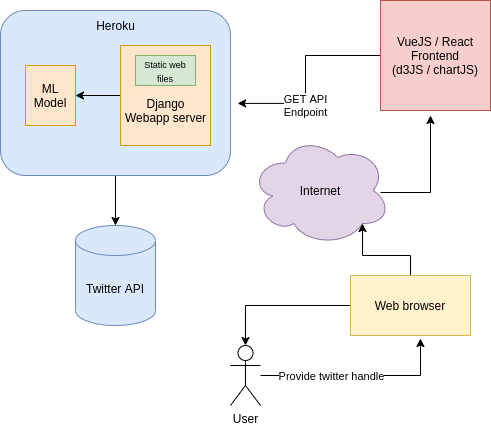

The diagram above was exported from draw.io. Its source (the exported page's mxGraphModel, read from the mxfile embedded in the PNG):
<mxGraphModel dx="865" dy="494" grid="1" gridSize="10" guides="1" tooltips="1" connect="1" arrows="1" fold="1" page="1" pageScale="1" pageWidth="850" pageHeight="1100" math="0" shadow="0">
  <root>
    <mxCell id="0" />
    <mxCell id="1" parent="0" />
    <mxCell id="aB94djhdUf-xA84asO9P-2" style="edgeStyle=orthogonalEdgeStyle;rounded=0;orthogonalLoop=1;jettySize=auto;html=1;exitX=0.929;exitY=0.518;exitDx=0;exitDy=0;exitPerimeter=0;" edge="1" parent="1" source="J60aEjgQY_BDJ3-DxyyX-3">
      <mxGeometry relative="1" as="geometry">
        <mxPoint x="570" y="120" as="targetPoint" />
      </mxGeometry>
    </mxCell>
    <mxCell id="J60aEjgQY_BDJ3-DxyyX-3" value="Internet" style="ellipse;shape=cloud;whiteSpace=wrap;html=1;fillColor=#e1d5e7;strokeColor=#9673a6;" parent="1" vertex="1">
      <mxGeometry x="390" y="140" width="140" height="110" as="geometry" />
    </mxCell>
    <mxCell id="aB94djhdUf-xA84asO9P-3" style="edgeStyle=orthogonalEdgeStyle;rounded=0;orthogonalLoop=1;jettySize=auto;html=1;entryX=0.8;entryY=0.8;entryDx=0;entryDy=0;entryPerimeter=0;" edge="1" parent="1" source="J60aEjgQY_BDJ3-DxyyX-4" target="J60aEjgQY_BDJ3-DxyyX-3">
      <mxGeometry relative="1" as="geometry">
        <mxPoint x="450" y="260" as="targetPoint" />
      </mxGeometry>
    </mxCell>
    <mxCell id="aB94djhdUf-xA84asO9P-10" style="edgeStyle=orthogonalEdgeStyle;rounded=0;orthogonalLoop=1;jettySize=auto;html=1;entryX=0.5;entryY=0;entryDx=0;entryDy=0;entryPerimeter=0;" edge="1" parent="1" source="J60aEjgQY_BDJ3-DxyyX-4" target="J60aEjgQY_BDJ3-DxyyX-5">
      <mxGeometry relative="1" as="geometry" />
    </mxCell>
    <mxCell id="J60aEjgQY_BDJ3-DxyyX-4" value="Web browser" style="rounded=0;whiteSpace=wrap;html=1;fillColor=#fff2cc;strokeColor=#d6b656;" parent="1" vertex="1">
      <mxGeometry x="490" y="280" width="120" height="60" as="geometry" />
    </mxCell>
    <mxCell id="J60aEjgQY_BDJ3-DxyyX-8" style="edgeStyle=orthogonalEdgeStyle;rounded=0;orthogonalLoop=1;jettySize=auto;html=1;entryX=0.583;entryY=1.05;entryDx=0;entryDy=0;entryPerimeter=0;" parent="1" source="J60aEjgQY_BDJ3-DxyyX-5" target="J60aEjgQY_BDJ3-DxyyX-4" edge="1">
      <mxGeometry relative="1" as="geometry">
        <mxPoint x="520" y="280" as="targetPoint" />
      </mxGeometry>
    </mxCell>
    <mxCell id="J60aEjgQY_BDJ3-DxyyX-24" value="Provide twitter handle" style="edgeLabel;html=1;align=center;verticalAlign=middle;resizable=0;points=[];" parent="J60aEjgQY_BDJ3-DxyyX-8" vertex="1" connectable="0">
      <mxGeometry x="-0.287" relative="1" as="geometry">
        <mxPoint as="offset" />
      </mxGeometry>
    </mxCell>
    <mxCell id="J60aEjgQY_BDJ3-DxyyX-5" value="User" style="shape=umlActor;verticalLabelPosition=bottom;verticalAlign=top;html=1;outlineConnect=0;" parent="1" vertex="1">
      <mxGeometry x="370" y="350" width="30" height="60" as="geometry" />
    </mxCell>
    <mxCell id="J60aEjgQY_BDJ3-DxyyX-19" style="edgeStyle=orthogonalEdgeStyle;rounded=0;orthogonalLoop=1;jettySize=auto;html=1;entryX=1.031;entryY=0.563;entryDx=0;entryDy=0;entryPerimeter=0;" parent="1" source="J60aEjgQY_BDJ3-DxyyX-10" target="J60aEjgQY_BDJ3-DxyyX-13" edge="1">
      <mxGeometry relative="1" as="geometry">
        <mxPoint x="380" y="105" as="targetPoint" />
      </mxGeometry>
    </mxCell>
    <mxCell id="aB94djhdUf-xA84asO9P-1" value="GET API&lt;br&gt;Endpoint" style="edgeLabel;html=1;align=center;verticalAlign=middle;resizable=0;points=[];" vertex="1" connectable="0" parent="J60aEjgQY_BDJ3-DxyyX-19">
      <mxGeometry x="0.2884" y="2" relative="1" as="geometry">
        <mxPoint as="offset" />
      </mxGeometry>
    </mxCell>
    <mxCell id="J60aEjgQY_BDJ3-DxyyX-10" value="VueJS / React&lt;br&gt;Frontend&lt;br&gt;(d3JS / chartJS)" style="whiteSpace=wrap;html=1;aspect=fixed;fillColor=#f8cecc;strokeColor=#b85450;" parent="1" vertex="1">
      <mxGeometry x="520" y="5" width="110" height="110" as="geometry" />
    </mxCell>
    <mxCell id="aB94djhdUf-xA84asO9P-6" style="edgeStyle=orthogonalEdgeStyle;rounded=0;orthogonalLoop=1;jettySize=auto;html=1;entryX=0.5;entryY=0;entryDx=0;entryDy=0;entryPerimeter=0;" edge="1" parent="1" source="J60aEjgQY_BDJ3-DxyyX-13" target="J60aEjgQY_BDJ3-DxyyX-20">
      <mxGeometry relative="1" as="geometry" />
    </mxCell>
    <mxCell id="J60aEjgQY_BDJ3-DxyyX-13" value="" style="rounded=1;whiteSpace=wrap;html=1;fillColor=#dae8fc;strokeColor=#6c8ebf;" parent="1" vertex="1">
      <mxGeometry x="140" y="15" width="230" height="165" as="geometry" />
    </mxCell>
    <mxCell id="aB94djhdUf-xA84asO9P-9" style="edgeStyle=orthogonalEdgeStyle;rounded=0;orthogonalLoop=1;jettySize=auto;html=1;entryX=1;entryY=0.5;entryDx=0;entryDy=0;" edge="1" parent="1" source="J60aEjgQY_BDJ3-DxyyX-14" target="aB94djhdUf-xA84asO9P-7">
      <mxGeometry relative="1" as="geometry" />
    </mxCell>
    <mxCell id="J60aEjgQY_BDJ3-DxyyX-14" value="" style="rounded=0;whiteSpace=wrap;html=1;fillColor=#ffe6cc;strokeColor=#d79b00;" parent="1" vertex="1">
      <mxGeometry x="260" y="50" width="90" height="100" as="geometry" />
    </mxCell>
    <mxCell id="J60aEjgQY_BDJ3-DxyyX-15" value="Heroku" style="text;html=1;resizable=0;autosize=1;align=center;verticalAlign=middle;points=[];fillColor=none;strokeColor=none;rounded=0;" parent="1" vertex="1">
      <mxGeometry x="230" y="20" width="50" height="20" as="geometry" />
    </mxCell>
    <mxCell id="J60aEjgQY_BDJ3-DxyyX-17" value="Django&lt;br&gt;Webapp server" style="text;html=1;resizable=0;autosize=1;align=center;verticalAlign=middle;points=[];fillColor=none;strokeColor=none;rounded=0;" parent="1" vertex="1">
      <mxGeometry x="255" y="100" width="100" height="30" as="geometry" />
    </mxCell>
    <mxCell id="J60aEjgQY_BDJ3-DxyyX-18" value="&lt;font style=&quot;font-size: 9px ; line-height: 70%&quot;&gt;Static web&lt;br&gt;files&lt;/font&gt;" style="rounded=0;whiteSpace=wrap;html=1;fillColor=#d5e8d4;strokeColor=#82b366;" parent="1" vertex="1">
      <mxGeometry x="275" y="60" width="60" height="30" as="geometry" />
    </mxCell>
    <mxCell id="J60aEjgQY_BDJ3-DxyyX-20" value="Twitter API" style="shape=cylinder3;whiteSpace=wrap;html=1;boundedLbl=1;backgroundOutline=1;size=15;fillColor=#dae8fc;strokeColor=#6c8ebf;" parent="1" vertex="1">
      <mxGeometry x="215" y="230" width="80" height="100" as="geometry" />
    </mxCell>
    <mxCell id="aB94djhdUf-xA84asO9P-7" value="ML Model" style="rounded=0;whiteSpace=wrap;html=1;fillColor=#ffe6cc;strokeColor=#d79b00;" vertex="1" parent="1">
      <mxGeometry x="165" y="70" width="50" height="60" as="geometry" />
    </mxCell>
  </root>
</mxGraphModel>